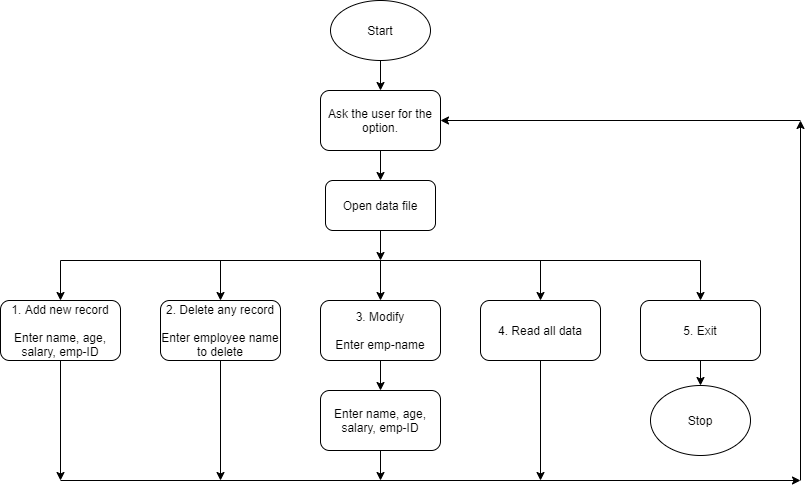

The diagram above was exported from draw.io. Its source (the exported page's mxGraphModel, read from the mxfile embedded in the PNG):
<mxGraphModel dx="1038" dy="579" grid="1" gridSize="10" guides="1" tooltips="1" connect="1" arrows="1" fold="1" page="1" pageScale="1" pageWidth="850" pageHeight="1100" math="0" shadow="0">
  <root>
    <mxCell id="0" />
    <mxCell id="1" parent="0" />
    <mxCell id="LpvdN7L_PM9iqg0RJRO1-18" value="" style="edgeStyle=orthogonalEdgeStyle;rounded=0;orthogonalLoop=1;jettySize=auto;html=1;" edge="1" parent="1" source="LpvdN7L_PM9iqg0RJRO1-1" target="LpvdN7L_PM9iqg0RJRO1-2">
      <mxGeometry relative="1" as="geometry" />
    </mxCell>
    <mxCell id="LpvdN7L_PM9iqg0RJRO1-1" value="Start" style="ellipse;whiteSpace=wrap;html=1;" vertex="1" parent="1">
      <mxGeometry x="350" y="10" width="100" height="60" as="geometry" />
    </mxCell>
    <mxCell id="LpvdN7L_PM9iqg0RJRO1-32" value="" style="edgeStyle=orthogonalEdgeStyle;rounded=0;orthogonalLoop=1;jettySize=auto;html=1;" edge="1" parent="1" source="LpvdN7L_PM9iqg0RJRO1-2" target="LpvdN7L_PM9iqg0RJRO1-31">
      <mxGeometry relative="1" as="geometry" />
    </mxCell>
    <mxCell id="LpvdN7L_PM9iqg0RJRO1-2" value="Ask the user for the option." style="rounded=1;whiteSpace=wrap;html=1;" vertex="1" parent="1">
      <mxGeometry x="340" y="100" width="120" height="60" as="geometry" />
    </mxCell>
    <mxCell id="LpvdN7L_PM9iqg0RJRO1-3" value="1. Add new record&lt;br&gt;&lt;br&gt;Enter name, age, salary, emp-ID" style="rounded=1;whiteSpace=wrap;html=1;" vertex="1" parent="1">
      <mxGeometry x="20" y="310" width="120" height="60" as="geometry" />
    </mxCell>
    <mxCell id="LpvdN7L_PM9iqg0RJRO1-4" value="2. Delete any record&lt;br&gt;&lt;br&gt;Enter employee name to delete" style="rounded=1;whiteSpace=wrap;html=1;" vertex="1" parent="1">
      <mxGeometry x="180" y="310" width="120" height="60" as="geometry" />
    </mxCell>
    <mxCell id="LpvdN7L_PM9iqg0RJRO1-5" value="4. Read all data" style="rounded=1;whiteSpace=wrap;html=1;" vertex="1" parent="1">
      <mxGeometry x="500" y="310" width="120" height="60" as="geometry" />
    </mxCell>
    <mxCell id="LpvdN7L_PM9iqg0RJRO1-17" value="" style="edgeStyle=orthogonalEdgeStyle;rounded=0;orthogonalLoop=1;jettySize=auto;html=1;" edge="1" parent="1" source="LpvdN7L_PM9iqg0RJRO1-6" target="LpvdN7L_PM9iqg0RJRO1-8">
      <mxGeometry relative="1" as="geometry" />
    </mxCell>
    <mxCell id="LpvdN7L_PM9iqg0RJRO1-6" value="3. Modify&lt;br&gt;&lt;br&gt;Enter emp-name" style="rounded=1;whiteSpace=wrap;html=1;" vertex="1" parent="1">
      <mxGeometry x="340" y="310" width="120" height="60" as="geometry" />
    </mxCell>
    <mxCell id="LpvdN7L_PM9iqg0RJRO1-20" value="" style="edgeStyle=orthogonalEdgeStyle;rounded=0;orthogonalLoop=1;jettySize=auto;html=1;" edge="1" parent="1" source="LpvdN7L_PM9iqg0RJRO1-7" target="LpvdN7L_PM9iqg0RJRO1-19">
      <mxGeometry relative="1" as="geometry" />
    </mxCell>
    <mxCell id="LpvdN7L_PM9iqg0RJRO1-7" value="5. Exit" style="rounded=1;whiteSpace=wrap;html=1;" vertex="1" parent="1">
      <mxGeometry x="660" y="310" width="120" height="60" as="geometry" />
    </mxCell>
    <mxCell id="LpvdN7L_PM9iqg0RJRO1-11" value="" style="endArrow=none;html=1;rounded=0;" edge="1" parent="1">
      <mxGeometry width="50" height="50" relative="1" as="geometry">
        <mxPoint x="80" y="270" as="sourcePoint" />
        <mxPoint x="720" y="270" as="targetPoint" />
      </mxGeometry>
    </mxCell>
    <mxCell id="LpvdN7L_PM9iqg0RJRO1-12" value="" style="endArrow=classic;html=1;rounded=0;entryX=0.5;entryY=0;entryDx=0;entryDy=0;" edge="1" parent="1" target="LpvdN7L_PM9iqg0RJRO1-3">
      <mxGeometry width="50" height="50" relative="1" as="geometry">
        <mxPoint x="80" y="270" as="sourcePoint" />
        <mxPoint x="450" y="190" as="targetPoint" />
      </mxGeometry>
    </mxCell>
    <mxCell id="LpvdN7L_PM9iqg0RJRO1-13" value="" style="endArrow=classic;html=1;rounded=0;entryX=0.5;entryY=0;entryDx=0;entryDy=0;" edge="1" parent="1" target="LpvdN7L_PM9iqg0RJRO1-4">
      <mxGeometry width="50" height="50" relative="1" as="geometry">
        <mxPoint x="240" y="270" as="sourcePoint" />
        <mxPoint x="90" y="230" as="targetPoint" />
      </mxGeometry>
    </mxCell>
    <mxCell id="LpvdN7L_PM9iqg0RJRO1-15" value="" style="endArrow=classic;html=1;rounded=0;" edge="1" parent="1" target="LpvdN7L_PM9iqg0RJRO1-5">
      <mxGeometry width="50" height="50" relative="1" as="geometry">
        <mxPoint x="560" y="270" as="sourcePoint" />
        <mxPoint x="110" y="250" as="targetPoint" />
      </mxGeometry>
    </mxCell>
    <mxCell id="LpvdN7L_PM9iqg0RJRO1-16" value="" style="endArrow=classic;html=1;rounded=0;entryX=0.5;entryY=0;entryDx=0;entryDy=0;" edge="1" parent="1" target="LpvdN7L_PM9iqg0RJRO1-7">
      <mxGeometry width="50" height="50" relative="1" as="geometry">
        <mxPoint x="720" y="270" as="sourcePoint" />
        <mxPoint x="120" y="260" as="targetPoint" />
      </mxGeometry>
    </mxCell>
    <mxCell id="LpvdN7L_PM9iqg0RJRO1-19" value="Stop" style="ellipse;whiteSpace=wrap;html=1;" vertex="1" parent="1">
      <mxGeometry x="670" y="395" width="100" height="70" as="geometry" />
    </mxCell>
    <mxCell id="LpvdN7L_PM9iqg0RJRO1-21" value="" style="endArrow=classic;html=1;rounded=0;exitX=0.5;exitY=1;exitDx=0;exitDy=0;" edge="1" parent="1" source="LpvdN7L_PM9iqg0RJRO1-3">
      <mxGeometry width="50" height="50" relative="1" as="geometry">
        <mxPoint x="400" y="440" as="sourcePoint" />
        <mxPoint x="80" y="490" as="targetPoint" />
      </mxGeometry>
    </mxCell>
    <mxCell id="LpvdN7L_PM9iqg0RJRO1-22" value="" style="endArrow=classic;html=1;rounded=0;" edge="1" parent="1">
      <mxGeometry width="50" height="50" relative="1" as="geometry">
        <mxPoint x="80" y="490" as="sourcePoint" />
        <mxPoint x="820" y="490" as="targetPoint" />
      </mxGeometry>
    </mxCell>
    <mxCell id="LpvdN7L_PM9iqg0RJRO1-23" value="" style="endArrow=classic;html=1;rounded=0;startArrow=none;" edge="1" parent="1" source="LpvdN7L_PM9iqg0RJRO1-8">
      <mxGeometry width="50" height="50" relative="1" as="geometry">
        <mxPoint x="400" y="400" as="sourcePoint" />
        <mxPoint x="400" y="490" as="targetPoint" />
      </mxGeometry>
    </mxCell>
    <mxCell id="LpvdN7L_PM9iqg0RJRO1-24" value="" style="endArrow=classic;html=1;rounded=0;exitX=0.5;exitY=1;exitDx=0;exitDy=0;" edge="1" parent="1" source="LpvdN7L_PM9iqg0RJRO1-4">
      <mxGeometry width="50" height="50" relative="1" as="geometry">
        <mxPoint x="400" y="440" as="sourcePoint" />
        <mxPoint x="240" y="490" as="targetPoint" />
      </mxGeometry>
    </mxCell>
    <mxCell id="LpvdN7L_PM9iqg0RJRO1-25" value="" style="endArrow=classic;html=1;rounded=0;exitX=0.5;exitY=1;exitDx=0;exitDy=0;" edge="1" parent="1" source="LpvdN7L_PM9iqg0RJRO1-5">
      <mxGeometry width="50" height="50" relative="1" as="geometry">
        <mxPoint x="400" y="440" as="sourcePoint" />
        <mxPoint x="560" y="490" as="targetPoint" />
      </mxGeometry>
    </mxCell>
    <mxCell id="LpvdN7L_PM9iqg0RJRO1-27" value="" style="endArrow=classic;html=1;rounded=0;" edge="1" parent="1">
      <mxGeometry width="50" height="50" relative="1" as="geometry">
        <mxPoint x="820" y="490" as="sourcePoint" />
        <mxPoint x="820" y="130" as="targetPoint" />
      </mxGeometry>
    </mxCell>
    <mxCell id="LpvdN7L_PM9iqg0RJRO1-28" value="" style="endArrow=classic;html=1;rounded=0;entryX=1;entryY=0.5;entryDx=0;entryDy=0;" edge="1" parent="1" target="LpvdN7L_PM9iqg0RJRO1-2">
      <mxGeometry width="50" height="50" relative="1" as="geometry">
        <mxPoint x="820" y="130" as="sourcePoint" />
        <mxPoint x="450" y="300" as="targetPoint" />
      </mxGeometry>
    </mxCell>
    <mxCell id="LpvdN7L_PM9iqg0RJRO1-8" value="&lt;span&gt;Enter name, age, salary, emp-ID&lt;/span&gt;" style="rounded=1;whiteSpace=wrap;html=1;" vertex="1" parent="1">
      <mxGeometry x="340" y="400" width="120" height="60" as="geometry" />
    </mxCell>
    <mxCell id="LpvdN7L_PM9iqg0RJRO1-29" value="" style="endArrow=none;html=1;rounded=0;" edge="1" parent="1" target="LpvdN7L_PM9iqg0RJRO1-8">
      <mxGeometry width="50" height="50" relative="1" as="geometry">
        <mxPoint x="400" y="400" as="sourcePoint" />
        <mxPoint x="400" y="490" as="targetPoint" />
      </mxGeometry>
    </mxCell>
    <mxCell id="LpvdN7L_PM9iqg0RJRO1-30" value="" style="endArrow=classic;html=1;rounded=0;entryX=0.5;entryY=0;entryDx=0;entryDy=0;" edge="1" parent="1" target="LpvdN7L_PM9iqg0RJRO1-6">
      <mxGeometry width="50" height="50" relative="1" as="geometry">
        <mxPoint x="400" y="270" as="sourcePoint" />
        <mxPoint x="450" y="300" as="targetPoint" />
      </mxGeometry>
    </mxCell>
    <mxCell id="LpvdN7L_PM9iqg0RJRO1-31" value="Open data file" style="rounded=1;whiteSpace=wrap;html=1;" vertex="1" parent="1">
      <mxGeometry x="345" y="190" width="110" height="50" as="geometry" />
    </mxCell>
    <mxCell id="LpvdN7L_PM9iqg0RJRO1-33" value="" style="endArrow=classic;html=1;rounded=0;exitX=0.5;exitY=1;exitDx=0;exitDy=0;" edge="1" parent="1" source="LpvdN7L_PM9iqg0RJRO1-31">
      <mxGeometry width="50" height="50" relative="1" as="geometry">
        <mxPoint x="400" y="350" as="sourcePoint" />
        <mxPoint x="400" y="270" as="targetPoint" />
      </mxGeometry>
    </mxCell>
  </root>
</mxGraphModel>